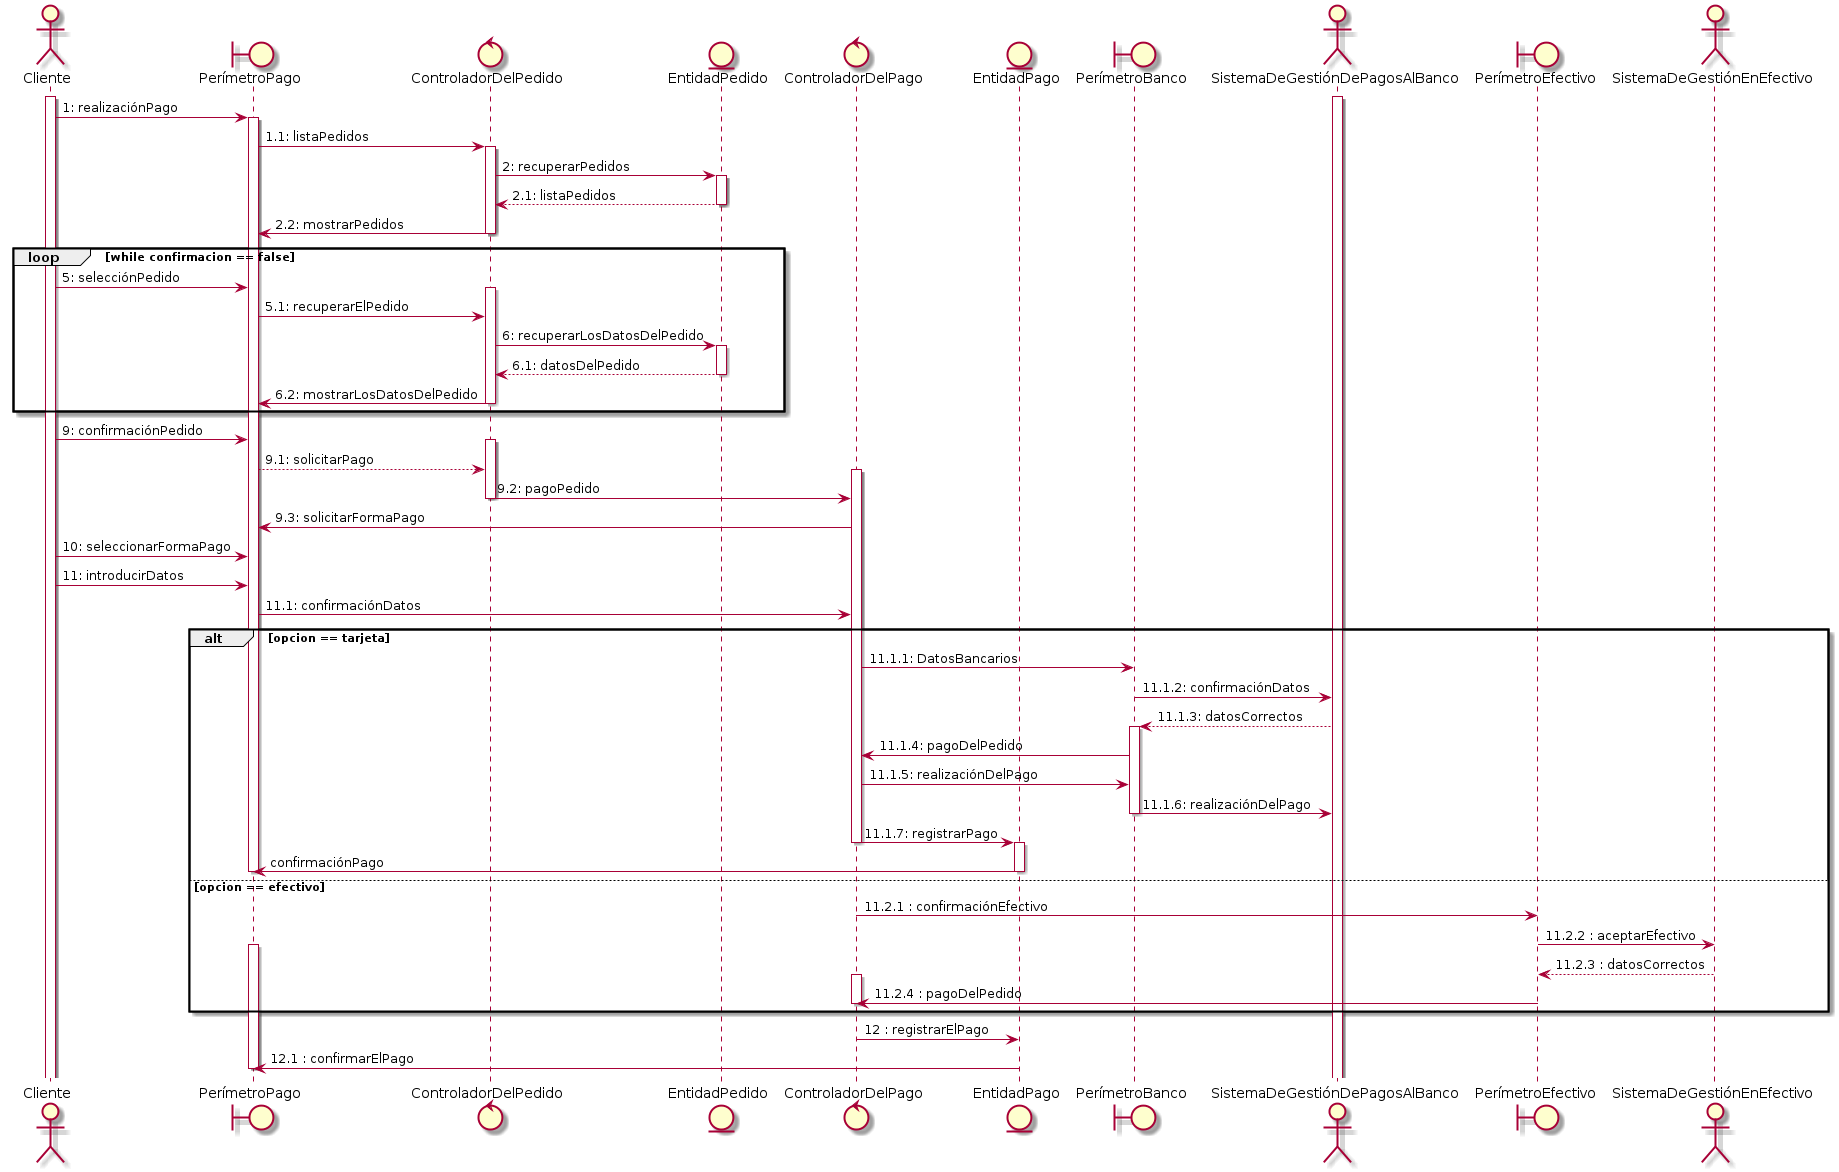

The diagram above was rendered by PlantUML. Its source (embedded in the PNG):
@startuml
actor Cliente
boundary PerímetroPago
control ControladorDelPedido
entity EntidadPedido
control ControladorDelPago
entity EntidadPago
boundary PerímetroBanco
actor SistemaDeGestiónDePagosAlBanco
boundary PerímetroEfectivo
actor SistemaDeGestiónEnEfectivo

activate Cliente
activate SistemaDeGestiónDePagosAlBanco
Cliente -> PerímetroPago: 1: realizaciónPago
activate PerímetroPago
PerímetroPago -> ControladorDelPedido : 1.1: listaPedidos
activate ControladorDelPedido
ControladorDelPedido -> EntidadPedido : 2: recuperarPedidos
activate EntidadPedido
EntidadPedido --> ControladorDelPedido : 2.1: listaPedidos
deactivate EntidadPedido
ControladorDelPedido -> PerímetroPago : 2.2: mostrarPedidos
deactivate ControladorDelPedido

loop while confirmacion == false
Cliente -> PerímetroPago : 5: selecciónPedido
activate ControladorDelPedido
PerímetroPago -> ControladorDelPedido : 5.1: recuperarElPedido
ControladorDelPedido -> EntidadPedido : 6: recuperarLosDatosDelPedido
activate EntidadPedido
EntidadPedido --> ControladorDelPedido : 6.1: datosDelPedido
deactivate EntidadPedido
ControladorDelPedido -> PerímetroPago : 6.2: mostrarLosDatosDelPedido
deactivate ControladorDelPedido
end

Cliente -> PerímetroPago : 9: confirmaciónPedido
activate ControladorDelPedido
PerímetroPago --> ControladorDelPedido : 9.1: solicitarPago
activate ControladorDelPago
ControladorDelPedido -> ControladorDelPago : 9.2: pagoPedido
deactivate ControladorDelPedido
ControladorDelPago -> PerímetroPago : 9.3: solicitarFormaPago

Cliente -> PerímetroPago : 10: seleccionarFormaPago
Cliente -> PerímetroPago : 11: introducirDatos
PerímetroPago -> ControladorDelPago : 11.1: confirmaciónDatos

alt opcion == tarjeta
ControladorDelPago -> PerímetroBanco : 11.1.1: DatosBancarios
PerímetroBanco -> SistemaDeGestiónDePagosAlBanco : 11.1.2: confirmaciónDatos
SistemaDeGestiónDePagosAlBanco --> PerímetroBanco : 11.1.3: datosCorrectos
activate PerímetroBanco
PerímetroBanco -> ControladorDelPago : 11.1.4: pagoDelPedido
ControladorDelPago -> PerímetroBanco : 11.1.5: realizaciónDelPago
PerímetroBanco -> SistemaDeGestiónDePagosAlBanco : 11.1.6: realizaciónDelPago
deactivate PerímetroBanco
ControladorDelPago -> EntidadPago : 11.1.7: registrarPago
deactivate ControladorDelPago
activate EntidadPago
EntidadPago -> PerímetroPago : confirmaciónPago
deactivate PerímetroPago
deactivate EntidadPago
    
else opcion == efectivo
ControladorDelPago -> PerímetroEfectivo : 11.2.1 : confirmaciónEfectivo
PerímetroEfectivo -> SistemaDeGestiónEnEfectivo : 11.2.2 : aceptarEfectivo
activate PerímetroPago
SistemaDeGestiónEnEfectivo --> PerímetroEfectivo : 11.2.3 : datosCorrectos
activate ControladorDelPago
PerímetroEfectivo -> ControladorDelPago : 11.2.4 : pagoDelPedido
deactivate ControladorDelPago 
end

ControladorDelPago -> EntidadPago : 12 : registrarElPago
EntidadPago -> PerímetroPago : 12.1 : confirmarElPago
deactivate PerímetroPago
@enduml